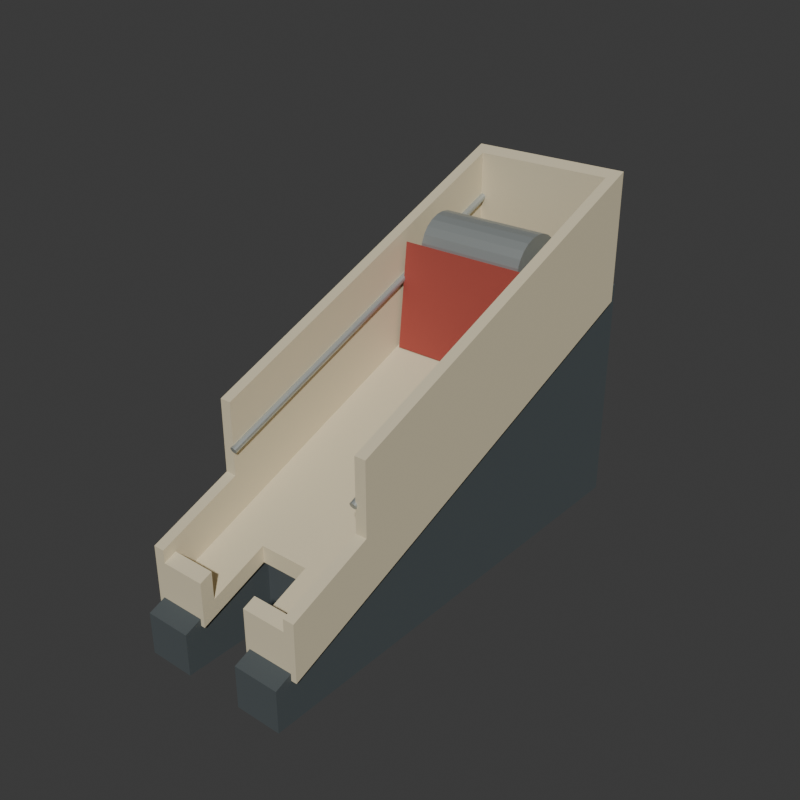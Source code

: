 # Source: source.blend  (saved by Blender 4.3.34; exported with 4.5.12 LTS)
import bpy
from mathutils import Matrix  # noqa: F401  (used for matrix-valued properties, if any)

bpy.ops.wm.read_factory_settings(use_empty=True)
scene = bpy.context.scene
scene.name = 'Scene'

# ---- collections
col_collection = bpy.data.collections.new('Collection'); scene.collection.children.link(col_collection)

# ---- materials (node trees are filled in below, after node groups)
mat_wholeshoebody_warmivory = bpy.data.materials.new('WholeShoeBody_WarmIvory')
mat_wholeshoebody_warmivory.diffuse_color = (0.7, 0.62, 0.43, 1.0)
mat_wholesupportwedge_charcoal = bpy.data.materials.new('WholeSupportWedge_Charcoal')
mat_wholesupportwedge_charcoal.diffuse_color = (0.07, 0.085, 0.09, 1.0)
mat_wholeguidedpusher_mutedred = bpy.data.materials.new('WholeGuidedPusher_MutedRed')
mat_wholeguidedpusher_mutedred.diffuse_color = (0.38, 0.065, 0.05, 1.0)
mat_wholeweightandguides_dullalloy = bpy.data.materials.new('WholeWeightAndGuides_DullAlloy')
mat_wholeweightandguides_dullalloy.diffuse_color = (0.48, 0.52, 0.51, 1.0)

# ---- material node trees
mat_wholeshoebody_warmivory.use_nodes = True; mat_wholeshoebody_warmivory.node_tree.nodes.clear()
_N = mat_wholeshoebody_warmivory.node_tree.nodes; _L = mat_wholeshoebody_warmivory.node_tree.links
n0 = _N.new('ShaderNodeBsdfPrincipled'); n0.name = 'Principled BSDF'; n0.location = (10, 300)
n0.inputs[0].default_value = (0.7, 0.62, 0.43, 1.0)
n0.inputs[2].default_value = 0.69
n1 = _N.new('ShaderNodeOutputMaterial'); n1.name = 'Material Output'; n1.location = (300, 300)
_L.new(n0.outputs[0], n1.inputs[0])
n1.is_active_output = True
mat_wholesupportwedge_charcoal.use_nodes = True; mat_wholesupportwedge_charcoal.node_tree.nodes.clear()
_N = mat_wholesupportwedge_charcoal.node_tree.nodes; _L = mat_wholesupportwedge_charcoal.node_tree.links
n0 = _N.new('ShaderNodeBsdfPrincipled'); n0.name = 'Principled BSDF'; n0.location = (10, 300)
n0.inputs[0].default_value = (0.07, 0.085, 0.09, 1.0)
n0.inputs[2].default_value = 0.79
n1 = _N.new('ShaderNodeOutputMaterial'); n1.name = 'Material Output'; n1.location = (300, 300)
_L.new(n0.outputs[0], n1.inputs[0])
n1.is_active_output = True
mat_wholeguidedpusher_mutedred.use_nodes = True; mat_wholeguidedpusher_mutedred.node_tree.nodes.clear()
_N = mat_wholeguidedpusher_mutedred.node_tree.nodes; _L = mat_wholeguidedpusher_mutedred.node_tree.links
n0 = _N.new('ShaderNodeBsdfPrincipled'); n0.name = 'Principled BSDF'; n0.location = (10, 300)
n0.inputs[0].default_value = (0.38, 0.065, 0.05, 1.0)
n0.inputs[2].default_value = 0.72
n1 = _N.new('ShaderNodeOutputMaterial'); n1.name = 'Material Output'; n1.location = (300, 300)
_L.new(n0.outputs[0], n1.inputs[0])
n1.is_active_output = True
mat_wholeweightandguides_dullalloy.use_nodes = True; mat_wholeweightandguides_dullalloy.node_tree.nodes.clear()
_N = mat_wholeweightandguides_dullalloy.node_tree.nodes; _L = mat_wholeweightandguides_dullalloy.node_tree.links
n0 = _N.new('ShaderNodeBsdfPrincipled'); n0.name = 'Principled BSDF'; n0.location = (10, 300)
n0.inputs[0].default_value = (0.48, 0.52, 0.51, 1.0)
n0.inputs[1].default_value = 0.65
n0.inputs[2].default_value = 0.46
n1 = _N.new('ShaderNodeOutputMaterial'); n1.name = 'Material Output'; n1.location = (300, 300)
_L.new(n0.outputs[0], n1.inputs[0])
n1.is_active_output = True

# ---- world
world_world = bpy.data.worlds.new('World'); scene.world = world_world
world_world.use_nodes = True; world_world.node_tree.nodes.clear()
_N = world_world.node_tree.nodes; _L = world_world.node_tree.links
n0 = _N.new('ShaderNodeOutputWorld'); n0.name = 'World Output'; n0.location = (300, 300)
n1 = _N.new('ShaderNodeBackground'); n1.name = 'Background'; n1.location = (10, 300)
n1.inputs[0].default_value = (0.05088, 0.05088, 0.05088, 1.0)
_L.new(n1.outputs[0], n0.inputs[0])
n0.is_active_output = True
world_world.color = (0.05088, 0.05088, 0.05088)
world_world.sun_shadow_jitter_overblur = 0.0

# ---- meshes
me_wholegroundfootnotchedsupportwedgemesh = bpy.data.meshes.new('WholeGroundFootNotchedSupportWedgeMesh')
me_wholegroundfootnotchedsupportwedgemesh.from_pydata([(-0.054, -0.171, 0.0), (-0.021, -0.171, 0.0), (-0.021, -0.103, 0.0), (0.021, -0.103, 0.0), (0.021, -0.171, 0.0), (0.054, -0.171, 0.0), (0.054, 0.171, 0.0), (-0.054, 0.171, 0.0), (-0.054, -0.171, 0.0302), (-0.021, -0.171, 0.0302), (-0.021, -0.103, 0.0574), (0.021, -0.103, 0.0574), (0.021, -0.171, 0.0302), (0.054, -0.171, 0.0302), (0.054, 0.171, 0.167), (-0.054, 0.171, 0.167)], [], [(1, 0, 7), (15, 8, 9), (2, 1, 7), (15, 9, 10), (3, 2, 7), (15, 10, 11), (5, 4, 3), (11, 12, 13), (5, 3, 7), (15, 11, 13), (7, 6, 5), (13, 14, 15), (0, 1, 9), (0, 9, 8), (1, 2, 10), (1, 10, 9), (2, 3, 11), (2, 11, 10), (3, 4, 12), (3, 12, 11), (4, 5, 13), (4, 13, 12), (5, 6, 14), (5, 14, 13), (6, 7, 15), (6, 15, 14), (7, 0, 8), (7, 8, 15)])
me_wholegroundfootnotchedsupportwedgemesh.polygons.foreach_set('material_index', [1, 1, 1, 1, 1, 1, 1, 1, 1, 1, 1, 1, 1, 1, 1, 1, 1, 1, 1, 1, 1, 1, 1, 1, 1, 1, 1, 1])
me_wholegroundfootnotchedsupportwedgemesh.materials.append(mat_wholeshoebody_warmivory)
me_wholegroundfootnotchedsupportwedgemesh.materials.append(mat_wholesupportwedge_charcoal)
me_wholegroundfootnotchedsupportwedgemesh.materials.append(mat_wholeguidedpusher_mutedred)
me_wholegroundfootnotchedsupportwedgemesh.materials.append(mat_wholeweightandguides_dullalloy)
me_wholegroundfootnotchedsupportwedgemesh.update()
me_wholeinclinedchannelandretainingshouldersmesh = bpy.data.meshes.new('WholeInclinedChannelAndRetainingShouldersMesh')
me_wholeinclinedchannelandretainingshouldersmesh.from_pydata([(-0.058, -0.159, 0.03), (-0.058, -0.15, 0.0336), (-0.05, -0.15, 0.0336), (-0.05, -0.159, 0.03), (-0.05, -0.159, 0.038), (-0.058, -0.159, 0.038), (-0.058, -0.15, 0.0416), (-0.05, -0.159, 0.042), (-0.058, -0.159, 0.042), (-0.058, -0.15, 0.0456), (-0.05, -0.159, 0.062), (-0.058, -0.159, 0.062), (-0.058, -0.15, 0.0656), (-0.058, -0.159, 0.071), (-0.05, -0.159, 0.071), (-0.05, -0.15, 0.0746), (-0.058, -0.15, 0.0746), (-0.05, -0.15, 0.0656), (-0.058, -0.109, 0.05), (-0.05, -0.109, 0.05), (-0.058, -0.109, 0.058), (-0.058, -0.109, 0.062), (-0.058, -0.109, 0.082), (-0.05, -0.15, 0.0456), (-0.05, -0.109, 0.062), (-0.05, -0.109, 0.082), (-0.05, -0.109, 0.091), (-0.058, -0.109, 0.091), (-0.058, -0.099, 0.054), (-0.05, -0.099, 0.054), (-0.058, -0.099, 0.062), (-0.058, -0.099, 0.066), (-0.058, -0.099, 0.086), (-0.05, -0.099, 0.066), (-0.05, -0.099, 0.086), (-0.05, -0.099, 0.095), (-0.058, -0.099, 0.095), (-0.058, 0.152, 0.1544), (-0.05, 0.152, 0.1544), (-0.058, 0.152, 0.1624), (-0.058, 0.152, 0.1664), (-0.058, 0.152, 0.1864), (-0.05, 0.152, 0.1664), (-0.05, 0.152, 0.1864), (-0.058, 0.152, 0.1954), (-0.05, 0.152, 0.1954), (-0.058, -0.099, 0.146), (-0.05, -0.099, 0.146), (-0.05, 0.152, 0.2464), (-0.058, 0.152, 0.2464), (-0.058, 0.161, 0.158), (-0.05, 0.161, 0.158), (-0.058, 0.161, 0.166), (-0.05, 0.161, 0.166), (-0.058, 0.161, 0.17), (-0.05, 0.161, 0.17), (-0.058, 0.161, 0.19), (-0.05, 0.161, 0.19), (-0.058, 0.161, 0.199), (-0.05, 0.161, 0.199), (-0.05, 0.161, 0.25), (-0.058, 0.161, 0.25), (-0.018, -0.15, 0.0336), (-0.018, -0.159, 0.03), (-0.018, -0.159, 0.038), (-0.018, -0.15, 0.0416), (-0.018, -0.159, 0.042), (-0.018, -0.15, 0.0456), (-0.018, -0.159, 0.062), (-0.018, -0.15, 0.0656), (-0.018, -0.109, 0.05), (-0.018, -0.109, 0.058), (-0.018, -0.109, 0.062), (-0.018, -0.099, 0.054), (-0.018, -0.099, 0.066), (-0.018, 0.152, 0.1544), (-0.018, 0.152, 0.1664), (-0.018, 0.161, 0.158), (-0.018, 0.161, 0.166), (-0.018, 0.161, 0.17), (-0.018, 0.152, 0.1864), (-0.018, 0.161, 0.19), (-0.018, 0.152, 0.1954), (-0.018, 0.161, 0.199), (-0.018, 0.152, 0.2464), (-0.018, 0.161, 0.25), (0.018, -0.099, 0.054), (0.018, -0.109, 0.05), (0.018, -0.109, 0.058), (0.018, -0.109, 0.062), (0.018, -0.099, 0.066), (0.018, 0.152, 0.1544), (0.018, 0.152, 0.1664), (0.018, 0.161, 0.158), (0.018, 0.161, 0.166), (0.018, 0.161, 0.17), (0.018, 0.152, 0.1864), (0.018, 0.161, 0.19), (0.018, 0.152, 0.1954), (0.018, 0.161, 0.199), (0.018, 0.152, 0.2464), (0.018, 0.161, 0.25), (0.018, -0.159, 0.03), (0.018, -0.15, 0.0336), (0.05, -0.15, 0.0336), (0.05, -0.159, 0.03), (0.05, -0.159, 0.038), (0.018, -0.159, 0.038), (0.018, -0.15, 0.0416), (0.05, -0.159, 0.042), (0.018, -0.159, 0.042), (0.018, -0.15, 0.0456), (0.018, -0.159, 0.062), (0.05, -0.159, 0.062), (0.05, -0.15, 0.0656), (0.018, -0.15, 0.0656), (0.05, -0.15, 0.0456), (0.05, -0.109, 0.05), (0.05, -0.109, 0.062), (0.05, -0.099, 0.054), (0.05, -0.099, 0.066), (0.05, 0.152, 0.1544), (0.05, 0.152, 0.1664), (0.05, 0.161, 0.158), (0.05, 0.161, 0.166), (0.05, 0.161, 0.17), (0.05, 0.152, 0.1864), (0.05, 0.161, 0.19), (0.05, 0.152, 0.1954), (0.05, 0.161, 0.199), (0.05, 0.152, 0.2464), (0.05, 0.161, 0.25), (0.058, -0.15, 0.0336), (0.058, -0.159, 0.03), (0.058, -0.159, 0.038), (0.058, -0.15, 0.0416), (0.058, -0.159, 0.042), (0.058, -0.15, 0.0456), (0.058, -0.159, 0.062), (0.058, -0.15, 0.0656), (0.05, -0.159, 0.071), (0.058, -0.159, 0.071), (0.058, -0.15, 0.0746), (0.05, -0.15, 0.0746), (0.058, -0.109, 0.05), (0.058, -0.109, 0.058), (0.058, -0.109, 0.062), (0.05, -0.109, 0.082), (0.058, -0.109, 0.082), (0.058, -0.109, 0.091), (0.05, -0.109, 0.091), (0.058, -0.099, 0.054), (0.058, -0.099, 0.062), (0.058, -0.099, 0.066), (0.05, -0.099, 0.086), (0.058, -0.099, 0.086), (0.058, -0.099, 0.095), (0.05, -0.099, 0.095), (0.058, 0.152, 0.1544), (0.058, 0.152, 0.1624), (0.058, 0.152, 0.1664), (0.058, 0.152, 0.1864), (0.058, 0.152, 0.1954), (0.05, -0.099, 0.146), (0.058, -0.099, 0.146), (0.058, 0.152, 0.2464), (0.058, 0.161, 0.158), (0.058, 0.161, 0.166), (0.058, 0.161, 0.17), (0.058, 0.161, 0.19), (0.058, 0.161, 0.199), (0.058, 0.161, 0.25)], [], [(0, 1, 2), (0, 2, 3), (0, 3, 4), (0, 4, 5), (0, 5, 6), (0, 6, 1), (5, 4, 7), (5, 7, 8), (5, 8, 9), (5, 9, 6), (8, 7, 10), (8, 10, 11), (8, 11, 12), (8, 12, 9), (13, 14, 15), (13, 15, 16), (11, 10, 14), (11, 14, 13), (11, 13, 16), (11, 16, 12), (10, 17, 15), (10, 15, 14), (1, 18, 19), (1, 19, 2), (1, 6, 20), (1, 20, 18), (6, 9, 21), (6, 21, 20), (9, 12, 22), (9, 22, 21), (23, 24, 25), (23, 25, 17), (16, 15, 26), (16, 26, 27), (12, 16, 27), (12, 27, 22), (17, 25, 26), (17, 26, 15), (18, 28, 29), (18, 29, 19), (18, 20, 30), (18, 30, 28), (20, 21, 31), (20, 31, 30), (21, 22, 32), (21, 32, 31), (24, 33, 34), (24, 34, 25), (27, 26, 35), (27, 35, 36), (22, 27, 36), (22, 36, 32), (25, 34, 35), (25, 35, 26), (28, 37, 38), (28, 38, 29), (28, 30, 39), (28, 39, 37), (30, 31, 40), (30, 40, 39), (31, 32, 41), (31, 41, 40), (33, 42, 43), (33, 43, 34), (32, 36, 44), (32, 44, 41), (34, 43, 45), (34, 45, 35), (46, 47, 48), (46, 48, 49), (36, 35, 47), (36, 47, 46), (36, 46, 49), (36, 49, 44), (35, 45, 48), (35, 48, 47), (37, 50, 51), (37, 51, 38), (50, 52, 53), (50, 53, 51), (37, 39, 52), (37, 52, 50), (52, 54, 55), (52, 55, 53), (39, 40, 54), (39, 54, 52), (54, 56, 57), (54, 57, 55), (40, 41, 56), (40, 56, 54), (56, 58, 59), (56, 59, 57), (41, 44, 58), (41, 58, 56), (49, 48, 60), (49, 60, 61), (58, 61, 60), (58, 60, 59), (44, 49, 61), (44, 61, 58), (3, 2, 62), (3, 62, 63), (3, 63, 64), (3, 64, 4), (63, 62, 65), (63, 65, 64), (4, 64, 66), (4, 66, 7), (64, 65, 67), (64, 67, 66), (10, 68, 69), (10, 69, 17), (7, 66, 68), (7, 68, 10), (23, 17, 69), (23, 69, 67), (66, 67, 69), (66, 69, 68), (2, 19, 70), (2, 70, 62), (62, 70, 71), (62, 71, 65), (23, 67, 72), (23, 72, 24), (65, 71, 72), (65, 72, 67), (19, 29, 73), (19, 73, 70), (24, 72, 74), (24, 74, 33), (29, 38, 75), (29, 75, 73), (33, 74, 76), (33, 76, 42), (38, 51, 77), (38, 77, 75), (51, 53, 78), (51, 78, 77), (53, 55, 79), (53, 79, 78), (42, 76, 80), (42, 80, 43), (55, 57, 81), (55, 81, 79), (43, 80, 82), (43, 82, 45), (57, 59, 83), (57, 83, 81), (48, 84, 85), (48, 85, 60), (45, 82, 84), (45, 84, 48), (59, 60, 85), (59, 85, 83), (70, 73, 86), (70, 86, 87), (70, 87, 88), (70, 88, 71), (72, 89, 90), (72, 90, 74), (71, 88, 89), (71, 89, 72), (73, 75, 91), (73, 91, 86), (74, 90, 92), (74, 92, 76), (75, 77, 93), (75, 93, 91), (77, 78, 94), (77, 94, 93), (78, 79, 95), (78, 95, 94), (76, 92, 96), (76, 96, 80), (79, 81, 97), (79, 97, 95), (80, 96, 98), (80, 98, 82), (81, 83, 99), (81, 99, 97), (84, 100, 101), (84, 101, 85), (82, 98, 100), (82, 100, 84), (83, 85, 101), (83, 101, 99), (102, 103, 104), (102, 104, 105), (102, 105, 106), (102, 106, 107), (102, 107, 108), (102, 108, 103), (107, 106, 109), (107, 109, 110), (107, 110, 111), (107, 111, 108), (112, 113, 114), (112, 114, 115), (110, 109, 113), (110, 113, 112), (111, 115, 114), (111, 114, 116), (110, 112, 115), (110, 115, 111), (103, 87, 117), (103, 117, 104), (103, 108, 88), (103, 88, 87), (111, 116, 118), (111, 118, 89), (108, 111, 89), (108, 89, 88), (87, 86, 119), (87, 119, 117), (89, 118, 120), (89, 120, 90), (86, 91, 121), (86, 121, 119), (90, 120, 122), (90, 122, 92), (91, 93, 123), (91, 123, 121), (93, 94, 124), (93, 124, 123), (94, 95, 125), (94, 125, 124), (92, 122, 126), (92, 126, 96), (95, 97, 127), (95, 127, 125), (96, 126, 128), (96, 128, 98), (97, 99, 129), (97, 129, 127), (100, 130, 131), (100, 131, 101), (98, 128, 130), (98, 130, 100), (99, 101, 131), (99, 131, 129), (105, 104, 132), (105, 132, 133), (105, 133, 134), (105, 134, 106), (133, 132, 135), (133, 135, 134), (106, 134, 136), (106, 136, 109), (134, 135, 137), (134, 137, 136), (109, 136, 138), (109, 138, 113), (136, 137, 139), (136, 139, 138), (140, 141, 142), (140, 142, 143), (113, 138, 141), (113, 141, 140), (113, 140, 143), (113, 143, 114), (138, 139, 142), (138, 142, 141), (104, 117, 144), (104, 144, 132), (132, 144, 145), (132, 145, 135), (135, 145, 146), (135, 146, 137), (116, 114, 147), (116, 147, 118), (137, 146, 148), (137, 148, 139), (143, 142, 149), (143, 149, 150), (114, 143, 150), (114, 150, 147), (139, 148, 149), (139, 149, 142), (117, 119, 151), (117, 151, 144), (144, 151, 152), (144, 152, 145), (145, 152, 153), (145, 153, 146), (118, 147, 154), (118, 154, 120), (146, 153, 155), (146, 155, 148), (150, 149, 156), (150, 156, 157), (147, 150, 157), (147, 157, 154), (148, 155, 156), (148, 156, 149), (119, 121, 158), (119, 158, 151), (151, 158, 159), (151, 159, 152), (152, 159, 160), (152, 160, 153), (120, 154, 126), (120, 126, 122), (153, 160, 161), (153, 161, 155), (154, 157, 128), (154, 128, 126), (155, 161, 162), (155, 162, 156), (163, 164, 165), (163, 165, 130), (157, 156, 164), (157, 164, 163), (157, 163, 130), (157, 130, 128), (156, 162, 165), (156, 165, 164), (121, 123, 166), (121, 166, 158), (123, 124, 167), (123, 167, 166), (158, 166, 167), (158, 167, 159), (124, 125, 168), (124, 168, 167), (159, 167, 168), (159, 168, 160), (125, 127, 169), (125, 169, 168), (160, 168, 169), (160, 169, 161), (127, 129, 170), (127, 170, 169), (161, 169, 170), (161, 170, 162), (130, 165, 171), (130, 171, 131), (129, 131, 171), (129, 171, 170), (162, 170, 171), (162, 171, 165)])
me_wholeinclinedchannelandretainingshouldersmesh.materials.append(mat_wholeshoebody_warmivory)
me_wholeinclinedchannelandretainingshouldersmesh.materials.append(mat_wholesupportwedge_charcoal)
me_wholeinclinedchannelandretainingshouldersmesh.materials.append(mat_wholeguidedpusher_mutedred)
me_wholeinclinedchannelandretainingshouldersmesh.materials.append(mat_wholeweightandguides_dullalloy)
me_wholeinclinedchannelandretainingshouldersmesh.update()
me_wholefixedinclinedpushermesh = bpy.data.meshes.new('WholeFixedInclinedPusherMesh')
me_wholefixedinclinedpushermesh.from_pydata([(-0.0475, 0.056, 0.129), (-0.0475, 0.117, 0.1534), (-0.0475, 0.117, 0.1664), (-0.0475, 0.064, 0.2042), (0.0475, 0.056, 0.129), (0.0475, 0.117, 0.1534), (0.0475, 0.117, 0.1664), (0.0475, 0.064, 0.2042)], [], [(1, 0, 3), (7, 4, 5), (3, 2, 1), (5, 6, 7), (0, 1, 5), (0, 5, 4), (1, 2, 6), (1, 6, 5), (2, 3, 7), (2, 7, 6), (3, 0, 4), (3, 4, 7)])
me_wholefixedinclinedpushermesh.polygons.foreach_set('material_index', [2, 2, 2, 2, 2, 2, 2, 2, 2, 2, 2, 2])
me_wholefixedinclinedpushermesh.materials.append(mat_wholeshoebody_warmivory)
me_wholefixedinclinedpushermesh.materials.append(mat_wholesupportwedge_charcoal)
me_wholefixedinclinedpushermesh.materials.append(mat_wholeguidedpusher_mutedred)
me_wholefixedinclinedpushermesh.materials.append(mat_wholeweightandguides_dullalloy)
me_wholefixedinclinedpushermesh.update()
me_wholetransversepusherweightrollermesh = bpy.data.meshes.new('WholeTransversePusherWeightRollerMesh')
me_wholetransversepusherweightrollermesh.from_pydata([(-0.039, 0.115, 0.1974), (-0.039, 0.1142, 0.2034), (-0.039, 0.1119, 0.2089), (-0.039, 0.1083, 0.2137), (-0.039, 0.1035, 0.2173), (-0.039, 0.09795, 0.2196), (-0.039, 0.092, 0.2204), (-0.039, 0.08605, 0.2196), (-0.039, 0.0805, 0.2173), (-0.039, 0.07574, 0.2137), (-0.039, 0.07208, 0.2089), (-0.039, 0.06978, 0.2034), (-0.039, 0.069, 0.1974), (-0.039, 0.06978, 0.1914), (-0.039, 0.07208, 0.1859), (-0.039, 0.07574, 0.1811), (-0.039, 0.0805, 0.1775), (-0.039, 0.08605, 0.1752), (-0.039, 0.092, 0.1744), (-0.039, 0.09795, 0.1752), (-0.039, 0.1035, 0.1775), (-0.039, 0.1083, 0.1811), (-0.039, 0.1119, 0.1859), (-0.039, 0.1142, 0.1914), (0.039, 0.115, 0.1974), (0.039, 0.1142, 0.2034), (0.039, 0.1119, 0.2089), (0.039, 0.1083, 0.2137), (0.039, 0.1035, 0.2173), (0.039, 0.09795, 0.2196), (0.039, 0.092, 0.2204), (0.039, 0.08605, 0.2196), (0.039, 0.0805, 0.2173), (0.039, 0.07574, 0.2137), (0.039, 0.07208, 0.2089), (0.039, 0.06978, 0.2034), (0.039, 0.069, 0.1974), (0.039, 0.06978, 0.1914), (0.039, 0.07208, 0.1859), (0.039, 0.07574, 0.1811), (0.039, 0.0805, 0.1775), (0.039, 0.08605, 0.1752), (0.039, 0.092, 0.1744), (0.039, 0.09795, 0.1752), (0.039, 0.1035, 0.1775), (0.039, 0.1083, 0.1811), (0.039, 0.1119, 0.1859), (0.039, 0.1142, 0.1914)], [], [(23, 22, 21), (23, 21, 20), (23, 20, 19), (23, 19, 18), (23, 18, 17), (23, 17, 16), (23, 16, 15), (23, 15, 14), (23, 14, 13), (23, 13, 12), (23, 12, 11), (23, 11, 10), (23, 10, 9), (23, 9, 8), (23, 8, 7), (23, 7, 6), (23, 6, 5), (23, 5, 4), (23, 4, 3), (23, 3, 2), (23, 2, 1), (23, 1, 0), (24, 25, 26), (24, 26, 27), (24, 27, 28), (24, 28, 29), (24, 29, 30), (24, 30, 31), (24, 31, 32), (24, 32, 33), (24, 33, 34), (24, 34, 35), (24, 35, 36), (24, 36, 37), (24, 37, 38), (24, 38, 39), (24, 39, 40), (24, 40, 41), (24, 41, 42), (24, 42, 43), (24, 43, 44), (24, 44, 45), (24, 45, 46), (24, 46, 47), (0, 1, 25), (0, 25, 24), (1, 2, 26), (1, 26, 25), (2, 3, 27), (2, 27, 26), (3, 4, 28), (3, 28, 27), (4, 5, 29), (4, 29, 28), (5, 6, 30), (5, 30, 29), (6, 7, 31), (6, 31, 30), (7, 8, 32), (7, 32, 31), (8, 9, 33), (8, 33, 32), (9, 10, 34), (9, 34, 33), (10, 11, 35), (10, 35, 34), (11, 12, 36), (11, 36, 35), (12, 13, 37), (12, 37, 36), (13, 14, 38), (13, 38, 37), (14, 15, 39), (14, 39, 38), (15, 16, 40), (15, 40, 39), (16, 17, 41), (16, 41, 40), (17, 18, 42), (17, 42, 41), (18, 19, 43), (18, 43, 42), (19, 20, 44), (19, 44, 43), (20, 21, 45), (20, 45, 44), (21, 22, 46), (21, 46, 45), (22, 23, 47), (22, 47, 46), (23, 0, 24), (23, 24, 47)])
me_wholetransversepusherweightrollermesh.polygons.foreach_set('material_index', [3, 3, 3, 3, 3, 3, 3, 3, 3, 3, 3, 3, 3, 3, 3, 3, 3, 3, 3, 3, 3, 3, 3, 3, 3, 3, 3, 3, 3, 3, 3, 3, 3, 3, 3, 3, 3, 3, 3, 3, 3, 3, 3, 3, 3, 3, 3, 3, 3, 3, 3, 3, 3, 3, 3, 3, 3, 3, 3, 3, 3, 3, 3, 3, 3, 3, 3, 3, 3, 3, 3, 3, 3, 3, 3, 3, 3, 3, 3, 3, 3, 3, 3, 3, 3, 3, 3, 3, 3, 3, 3, 3])
me_wholetransversepusherweightrollermesh.materials.append(mat_wholeshoebody_warmivory)
me_wholetransversepusherweightrollermesh.materials.append(mat_wholesupportwedge_charcoal)
me_wholetransversepusherweightrollermesh.materials.append(mat_wholeguidedpusher_mutedred)
me_wholetransversepusherweightrollermesh.materials.append(mat_wholeweightandguides_dullalloy)
me_wholetransversepusherweightrollermesh.update()
me_wholerootedlongitudinalguide_0mesh = bpy.data.meshes.new('WholeRootedLongitudinalGuide_0Mesh')
me_wholerootedlongitudinalguide_0mesh.from_pydata([(-0.0465, -0.1, 0.1136), (-0.04683, -0.09954, 0.1124), (-0.04775, -0.0992, 0.1116), (-0.049, -0.09907, 0.1113), (-0.05025, -0.0992, 0.1116), (-0.05117, -0.09954, 0.1124), (-0.0515, -0.1, 0.1136), (-0.05117, -0.1005, 0.1148), (-0.05025, -0.1008, 0.1156), (-0.049, -0.1009, 0.1159), (-0.04775, -0.1008, 0.1156), (-0.04683, -0.1005, 0.1148), (-0.0465, 0.157, 0.2164), (-0.04683, 0.1575, 0.2152), (-0.04775, 0.1578, 0.2144), (-0.049, 0.1579, 0.2141), (-0.05025, 0.1578, 0.2144), (-0.05117, 0.1575, 0.2152), (-0.0515, 0.157, 0.2164), (-0.05117, 0.1565, 0.2176), (-0.05025, 0.1562, 0.2184), (-0.049, 0.1561, 0.2187), (-0.04775, 0.1562, 0.2184), (-0.04683, 0.1565, 0.2176)], [], [(11, 10, 9), (11, 9, 8), (11, 8, 7), (11, 7, 6), (11, 6, 5), (11, 5, 4), (11, 4, 3), (11, 3, 2), (11, 2, 1), (11, 1, 0), (12, 13, 14), (12, 14, 15), (12, 15, 16), (12, 16, 17), (12, 17, 18), (12, 18, 19), (12, 19, 20), (12, 20, 21), (12, 21, 22), (12, 22, 23), (0, 1, 13), (0, 13, 12), (1, 2, 14), (1, 14, 13), (2, 3, 15), (2, 15, 14), (3, 4, 16), (3, 16, 15), (4, 5, 17), (4, 17, 16), (5, 6, 18), (5, 18, 17), (6, 7, 19), (6, 19, 18), (7, 8, 20), (7, 20, 19), (8, 9, 21), (8, 21, 20), (9, 10, 22), (9, 22, 21), (10, 11, 23), (10, 23, 22), (11, 0, 12), (11, 12, 23)])
me_wholerootedlongitudinalguide_0mesh.polygons.foreach_set('material_index', [3, 3, 3, 3, 3, 3, 3, 3, 3, 3, 3, 3, 3, 3, 3, 3, 3, 3, 3, 3, 3, 3, 3, 3, 3, 3, 3, 3, 3, 3, 3, 3, 3, 3, 3, 3, 3, 3, 3, 3, 3, 3, 3, 3])
me_wholerootedlongitudinalguide_0mesh.materials.append(mat_wholeshoebody_warmivory)
me_wholerootedlongitudinalguide_0mesh.materials.append(mat_wholesupportwedge_charcoal)
me_wholerootedlongitudinalguide_0mesh.materials.append(mat_wholeguidedpusher_mutedred)
me_wholerootedlongitudinalguide_0mesh.materials.append(mat_wholeweightandguides_dullalloy)
me_wholerootedlongitudinalguide_0mesh.update()
me_wholerootedlongitudinalguide_1mesh = bpy.data.meshes.new('WholeRootedLongitudinalGuide_1Mesh')
me_wholerootedlongitudinalguide_1mesh.from_pydata([(0.0515, -0.1, 0.1136), (0.05117, -0.09954, 0.1124), (0.05025, -0.0992, 0.1116), (0.049, -0.09907, 0.1113), (0.04775, -0.0992, 0.1116), (0.04683, -0.09954, 0.1124), (0.0465, -0.1, 0.1136), (0.04683, -0.1005, 0.1148), (0.04775, -0.1008, 0.1156), (0.049, -0.1009, 0.1159), (0.05025, -0.1008, 0.1156), (0.05117, -0.1005, 0.1148), (0.0515, 0.157, 0.2164), (0.05117, 0.1575, 0.2152), (0.05025, 0.1578, 0.2144), (0.049, 0.1579, 0.2141), (0.04775, 0.1578, 0.2144), (0.04683, 0.1575, 0.2152), (0.0465, 0.157, 0.2164), (0.04683, 0.1565, 0.2176), (0.04775, 0.1562, 0.2184), (0.049, 0.1561, 0.2187), (0.05025, 0.1562, 0.2184), (0.05117, 0.1565, 0.2176)], [], [(11, 10, 9), (11, 9, 8), (11, 8, 7), (11, 7, 6), (11, 6, 5), (11, 5, 4), (11, 4, 3), (11, 3, 2), (11, 2, 1), (11, 1, 0), (12, 13, 14), (12, 14, 15), (12, 15, 16), (12, 16, 17), (12, 17, 18), (12, 18, 19), (12, 19, 20), (12, 20, 21), (12, 21, 22), (12, 22, 23), (0, 1, 13), (0, 13, 12), (1, 2, 14), (1, 14, 13), (2, 3, 15), (2, 15, 14), (3, 4, 16), (3, 16, 15), (4, 5, 17), (4, 17, 16), (5, 6, 18), (5, 18, 17), (6, 7, 19), (6, 19, 18), (7, 8, 20), (7, 20, 19), (8, 9, 21), (8, 21, 20), (9, 10, 22), (9, 22, 21), (10, 11, 23), (10, 23, 22), (11, 0, 12), (11, 12, 23)])
me_wholerootedlongitudinalguide_1mesh.polygons.foreach_set('material_index', [3, 3, 3, 3, 3, 3, 3, 3, 3, 3, 3, 3, 3, 3, 3, 3, 3, 3, 3, 3, 3, 3, 3, 3, 3, 3, 3, 3, 3, 3, 3, 3, 3, 3, 3, 3, 3, 3, 3, 3, 3, 3, 3, 3])
me_wholerootedlongitudinalguide_1mesh.materials.append(mat_wholeshoebody_warmivory)
me_wholerootedlongitudinalguide_1mesh.materials.append(mat_wholesupportwedge_charcoal)
me_wholerootedlongitudinalguide_1mesh.materials.append(mat_wholeguidedpusher_mutedred)
me_wholerootedlongitudinalguide_1mesh.materials.append(mat_wholeweightandguides_dullalloy)
me_wholerootedlongitudinalguide_1mesh.update()

# ---- objects
ob_wholegroundfootnotchedsupportwedge = bpy.data.objects.new('WholeGroundFootNotchedSupportWedge', me_wholegroundfootnotchedsupportwedgemesh)
ob_wholeinclinedchannelandretainingshoulders = bpy.data.objects.new('WholeInclinedChannelAndRetainingShoulders', me_wholeinclinedchannelandretainingshouldersmesh)
ob_wholefixedinclinedpusher = bpy.data.objects.new('WholeFixedInclinedPusher', me_wholefixedinclinedpushermesh)
ob_wholetransversepusherweightroller = bpy.data.objects.new('WholeTransversePusherWeightRoller', me_wholetransversepusherweightrollermesh)
ob_wholerootedlongitudinalguide_0 = bpy.data.objects.new('WholeRootedLongitudinalGuide_0', me_wholerootedlongitudinalguide_0mesh)
ob_wholerootedlongitudinalguide_1 = bpy.data.objects.new('WholeRootedLongitudinalGuide_1', me_wholerootedlongitudinalguide_1mesh)

# ---- transforms, parenting, visibility, modifiers, constraints
ob_wholegroundfootnotchedsupportwedge.location = (0.0, 0.0, 0.0)
ob_wholeinclinedchannelandretainingshoulders.location = (0.0, 0.0, 0.0)
ob_wholefixedinclinedpusher.location = (0.0, 0.0, 0.0)
ob_wholetransversepusherweightroller.location = (0.0, 0.0, 0.0)
ob_wholerootedlongitudinalguide_0.location = (0.0, 0.0, 0.0)
ob_wholerootedlongitudinalguide_1.location = (0.0, 0.0, 0.0)

# ---- collection membership
scene.collection.objects.link(ob_wholegroundfootnotchedsupportwedge)
scene.collection.objects.link(ob_wholeinclinedchannelandretainingshoulders)
scene.collection.objects.link(ob_wholefixedinclinedpusher)
scene.collection.objects.link(ob_wholetransversepusherweightroller)
scene.collection.objects.link(ob_wholerootedlongitudinalguide_0)
scene.collection.objects.link(ob_wholerootedlongitudinalguide_1)

# ---- scene / render settings (as saved in the file)
scene.frame_start = 1; scene.frame_end = 250; scene.frame_set(1)
scene.render.engine = 'CYCLES'
scene.render.resolution_x = 640
scene.render.resolution_y = 640
scene.render.use_compositing = False
scene.cycles.use_denoising = False
scene.cycles.samples = 128
scene.cycles.use_adaptive_sampling = False
bpy.context.view_layer.update()

# ---- added for rendering (the .blend has no active camera and no usable light): camera, sun
cam_auto = bpy.data.cameras.new('AutoCamera')
cam_auto.lens = 50.0
cam_auto.sensor_width = 36.0
cam_auto.clip_end = 1000.0
ob_auto_camera = bpy.data.objects.new('AutoCamera', cam_auto)
scene.collection.objects.link(ob_auto_camera)
ob_auto_camera.location = (0.406383, -0.48766, 0.450107)
ob_auto_camera.rotation_euler = (1.09748, -7.21219e-08, 0.694738)
scene.camera = ob_auto_camera
light_auto_sun = bpy.data.lights.new('AutoSun', 'SUN')
light_auto_sun.energy = 3.0
light_auto_sun.angle = 0.0523599
ob_auto_sun = bpy.data.objects.new('AutoSun', light_auto_sun)
scene.collection.objects.link(ob_auto_sun)
ob_auto_sun.rotation_euler = (0.872665, 0.174533, 0.523599)
bpy.context.view_layer.update()
